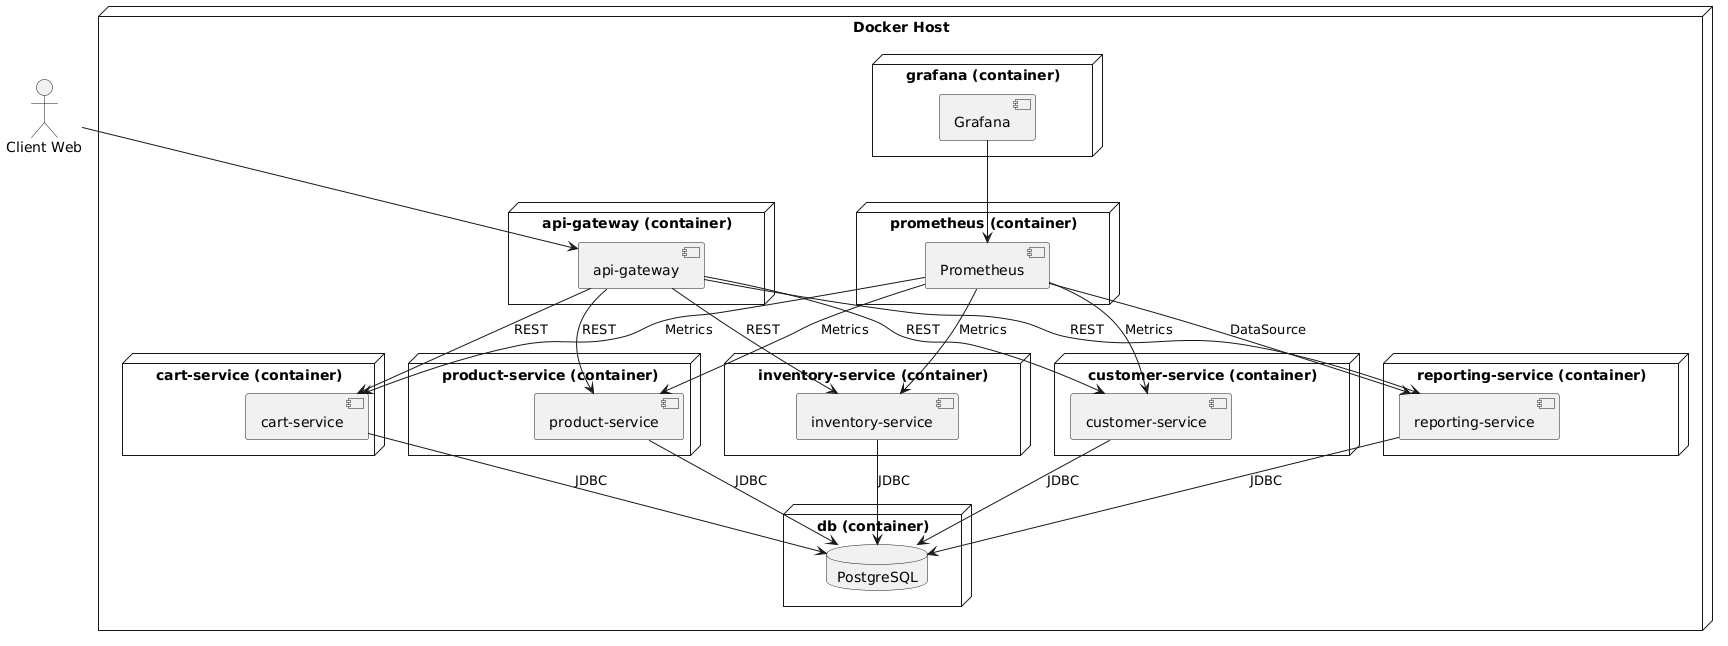

The diagram above was rendered by PlantUML. Its source (embedded in the PNG):
@startuml
' Représentation des utilisateurs
actor "Client Web" as client

' Conteneur Docker pour l'API Gateway
node "Docker Host" {
  node "api-gateway (container)" {
    [api-gateway]
  }
  node "cart-service (container)" {
    [cart-service]
  }
  node "customer-service (container)" {
    [customer-service]
  }
  node "inventory-service (container)" {
    [inventory-service]
  }
  node "product-service (container)" {
    [product-service]
  }
  node "reporting-service (container)" {
    [reporting-service]
  }
  node "db (container)" {
    database "PostgreSQL"
  }
  node "prometheus (container)" {
    [Prometheus]
  }
  node "grafana (container)" {
    [Grafana]
  }
}

' Flux de communication
client --> [api-gateway]
[api-gateway] --> [cart-service] : REST
[api-gateway] --> [customer-service] : REST
[api-gateway] --> [inventory-service]: REST
[api-gateway] --> [product-service]: REST
[api-gateway] --> [reporting-service]: REST

[cart-service] --> [PostgreSQL]: JDBC
[customer-service] --> [PostgreSQL]: JDBC
[inventory-service] --> [PostgreSQL]: JDBC
[product-service] --> [PostgreSQL]: JDBC
[reporting-service] --> [PostgreSQL]: JDBC

[Prometheus] --> [cart-service]: Metrics
[Prometheus] --> [customer-service]: Metrics
[Prometheus] --> [inventory-service]: Metrics
[Prometheus] --> [product-service]: Metrics
[Prometheus] --> [reporting-service]: DataSource
[Grafana] --> [Prometheus]
@enduml